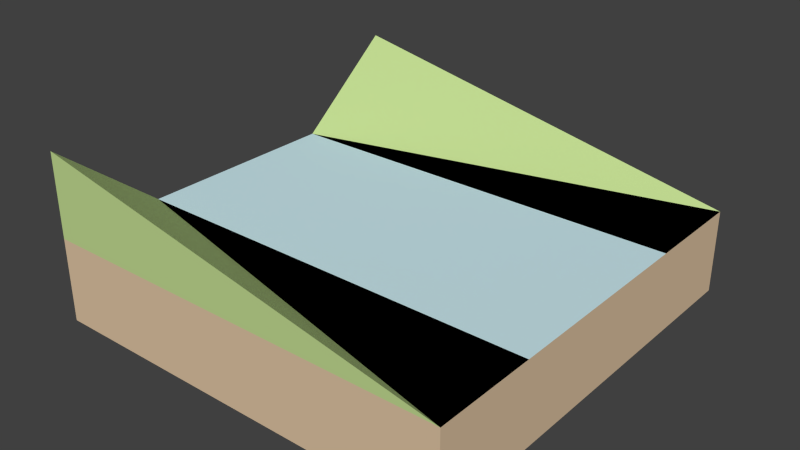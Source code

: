 # Source: water-slope_outlet_slopedBank.blend  (saved by Blender 2.73.0; exported with 4.5.12 LTS)
import bpy
from mathutils import Matrix  # noqa: F401  (used for matrix-valued properties, if any)

bpy.ops.wm.read_factory_settings(use_empty=True)
scene = bpy.context.scene
scene.name = 'Scene'

# ---- collections
col_collection_1 = bpy.data.collections.new('Collection 1'); scene.collection.children.link(col_collection_1)

# ---- materials (node trees are filled in below, after node groups)
mat_brown_010 = bpy.data.materials.new('Brown.010')
mat_brown_010.alpha_threshold = 0.0
mat_brown_010.use_transparent_shadow = False
mat_brown_010.diffuse_color = (0.7294, 0.549, 0.3647, 1.0)
mat_brown_010.specular_color = (0.3294, 0.3294, 0.3294)
mat_brown_010.roughness = 0.5
mat_3_010 = bpy.data.materials.new('_3.010')
mat_3_010.alpha_threshold = 0.0
mat_3_010.use_transparent_shadow = False
mat_3_010.diffuse_color = (0.6118, 0.8314, 0.8863, 1.0)
mat_3_010.specular_color = (0.3294, 0.3294, 0.3294)
mat_3_010.roughness = 0.5
mat_green_007 = bpy.data.materials.new('Green.007')
mat_green_007.alpha_threshold = 0.0
mat_green_007.use_transparent_shadow = False
mat_green_007.diffuse_color = (0.5412, 0.7098, 0.2863, 1.0)
mat_green_007.specular_color = (0.3294, 0.3294, 0.3294)
mat_green_007.roughness = 0.5

# ---- material node trees

# ---- world
world_world = bpy.data.worlds.new('World'); scene.world = world_world
world_world.color = (0.05088, 0.05088, 0.05088)
world_world.use_sun_shadow = False
world_world.sun_shadow_jitter_overblur = 0.0
world_world.cycles.sampling_method = 'MANUAL'
world_world.cycles.sample_map_resolution = 256

# ---- meshes
me_group73 = bpy.data.meshes.new('Group73')
me_group73.from_pydata([(-0.4583, -0.4583, -0.2042), (-0.4583, 0.5417, -0.2042), (0.5417, 0.2917, -0.004167), (-0.4583, 0.5417, -0.004167), (0.5417, 0.5417, -0.2042), (0.5417, -0.4583, -0.2042), (0.5417, -0.4583, -0.004167), (0.5417, -0.2083, -0.004167), (-0.4583, -0.4583, -0.004167), (-0.4583, 0.2917, -0.004167), (0.5417, 0.5417, -0.004167), (-0.4583, 0.2917, -0.004167), (-0.4583, 0.5417, 0.1958), (-0.4583, -0.2083, -0.004167), (-0.4583, -0.4583, 0.1958), (-0.4583, -0.2083, -0.004167)], [], [(1, 0, 8, 3), (7, 15, 8, 6), (3, 9, 11, 12), (6, 10, 2), (10, 6, 5, 4), (2, 9, 15, 7), (10, 3, 9, 2), (6, 7, 15), (14, 6, 15), (14, 13, 15, 8), (2, 11, 9), (10, 3, 12), (10, 4, 1, 3), (3, 15, 9), (3, 8, 15), (5, 6, 8, 0), (4, 5, 0, 1), (6, 14, 8), (6, 2, 7), (7, 15, 13), (11, 10, 12), (10, 11, 2)])
me_group73.polygons.foreach_set('material_index', [0, 1, 2, 0, 0, 1, 1, 2, 2, 2, 2, 2, 0, 0, 0, 0, 0, 2, 0, 2, 2, 2])
_uv = me_group73.uv_layers.new(name='UVMap')
_uv.uv.foreach_set('vector', [0.0, 0.0, 39.37, 0.0, 39.37, 7.874, 0.0, 7.874, 29.53, 39.37, 29.53, 0.0, 39.37, 0.0, 39.37, 39.37, 0.0, 7.874, 9.843, 7.874, 9.843, 15.75, 0.0, 15.75, -39.37, 7.874, -9.096e-14, 7.874, -9.843, 7.874, -9.096e-14, 7.874, -39.37, 7.874, -39.37, 3.825e-14, -9.096e-14, 3.825e-14, 9.843, 39.37, 9.843, 0.0, 29.53, 0.0, 29.53, 39.37, 1.137e-13, 39.37, 0.0, 0.0, 9.843, 0.0, 9.843, 39.37, -29.53, 7.874, -39.37, 7.874, 39.37, 7.874, 0.0, 0.0, 39.37, 7.874, 0.0, 0.0, 39.37, 15.75, 29.53, 15.75, 29.53, 7.874, 39.37, 7.874, 39.37, 7.874, 7.381e-15, 15.75, 7.381e-15, 7.874, -39.37, 7.874, 0.0, 7.874, 0.0, 15.75, -39.37, 7.874, -39.37, 0.0, 0.0, 0.0, 0.0, 7.874, 0.0, 7.874, 29.53, 7.874, 9.843, 7.874, 0.0, 7.874, 39.37, 7.874, 29.53, 7.874, 39.37, 0.0, 39.37, 7.874, 2.952e-14, 7.874, 2.952e-14, 0.0, -1.137e-13, 39.37, -39.37, 39.37, -39.37, 0.0, 0.0, 0.0, 39.37, 7.874, 2.952e-14, 15.75, 2.952e-14, 7.874, -39.37, 7.874, -9.843, 7.874, -29.53, 7.874, -39.37, 7.874, -2.214e-14, 7.874, -2.214e-14, 15.75, 0.0, 0.0, 0.0, 15.75, 9.843, 15.75, 0.0, 0.0, 39.37, 7.874, -9.096e-14, 7.874])
me_group73.materials.append(mat_brown_010)
me_group73.materials.append(mat_3_010)
me_group73.materials.append(mat_green_007)
me_group73.use_remesh_preserve_volume = False
me_group73.use_remesh_preserve_attributes = False
me_group73.use_mirror_vertex_groups = False
me_group73.update()

# ---- objects
ob_group73 = bpy.data.objects.new('Group73', me_group73)

# ---- transforms, parenting, visibility, modifiers, constraints
ob_group73.location = (0.0, 0.0, 0.0)
ob_group73.lineart.crease_threshold = 0.0

# ---- collection membership
col_collection_1.objects.link(ob_group73)

# ---- scene / render settings (as saved in the file)
scene.frame_start = 1; scene.frame_end = 250; scene.frame_set(4)
scene.render.engine = 'BLENDER_EEVEE_NEXT'
scene.render.resolution_percentage = 50
scene.render.dither_intensity = 0.0
scene.cycles.use_denoising = False
scene.cycles.samples = 10
scene.cycles.sampling_pattern = 'TABULATED_SOBOL'
scene.cycles.light_sampling_threshold = 0.0
scene.cycles.use_adaptive_sampling = False
scene.cycles.use_light_tree = False
scene.cycles.blur_glossy = 0.0
scene.cycles.pixel_filter_type = 'GAUSSIAN'
scene.cycles.sample_clamp_indirect = 0.0
scene.view_settings.view_transform = 'Standard'
bpy.context.view_layer.update()

# ---- added for rendering (the .blend has no active camera and no usable light): camera, sun
cam_auto = bpy.data.cameras.new('AutoCamera')
cam_auto.lens = 50.0
cam_auto.sensor_width = 36.0
cam_auto.clip_end = 1000.0
ob_auto_camera = bpy.data.objects.new('AutoCamera', cam_auto)
scene.collection.objects.link(ob_auto_camera)
ob_auto_camera.location = (1.40146, -1.59009, 1.08367)
ob_auto_camera.rotation_euler = (1.09748, -7.21219e-08, 0.694738)
scene.camera = ob_auto_camera
light_auto_sun = bpy.data.lights.new('AutoSun', 'SUN')
light_auto_sun.energy = 3.0
light_auto_sun.angle = 0.0523599
ob_auto_sun = bpy.data.objects.new('AutoSun', light_auto_sun)
scene.collection.objects.link(ob_auto_sun)
ob_auto_sun.rotation_euler = (0.872665, 0.174533, 0.523599)
bpy.context.view_layer.update()

